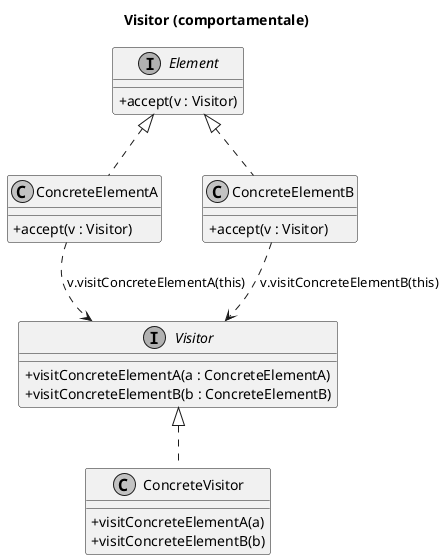

The diagram above was rendered by PlantUML. Its source (embedded in the PNG):
@startuml
skinparam classAttributeIconSize 0
skinparam monochrome true
skinparam shadowing false
title Visitor (comportamentale)

interface Element {
  + accept(v : Visitor)
}
class ConcreteElementA {
  + accept(v : Visitor)
}
class ConcreteElementB {
  + accept(v : Visitor)
}
interface Visitor {
  + visitConcreteElementA(a : ConcreteElementA)
  + visitConcreteElementB(b : ConcreteElementB)
}
class ConcreteVisitor {
  + visitConcreteElementA(a)
  + visitConcreteElementB(b)
}

Element <|.. ConcreteElementA
Element <|.. ConcreteElementB
Visitor <|.. ConcreteVisitor
ConcreteElementA ..> Visitor : v.visitConcreteElementA(this)
ConcreteElementB ..> Visitor : v.visitConcreteElementB(this)
@enduml